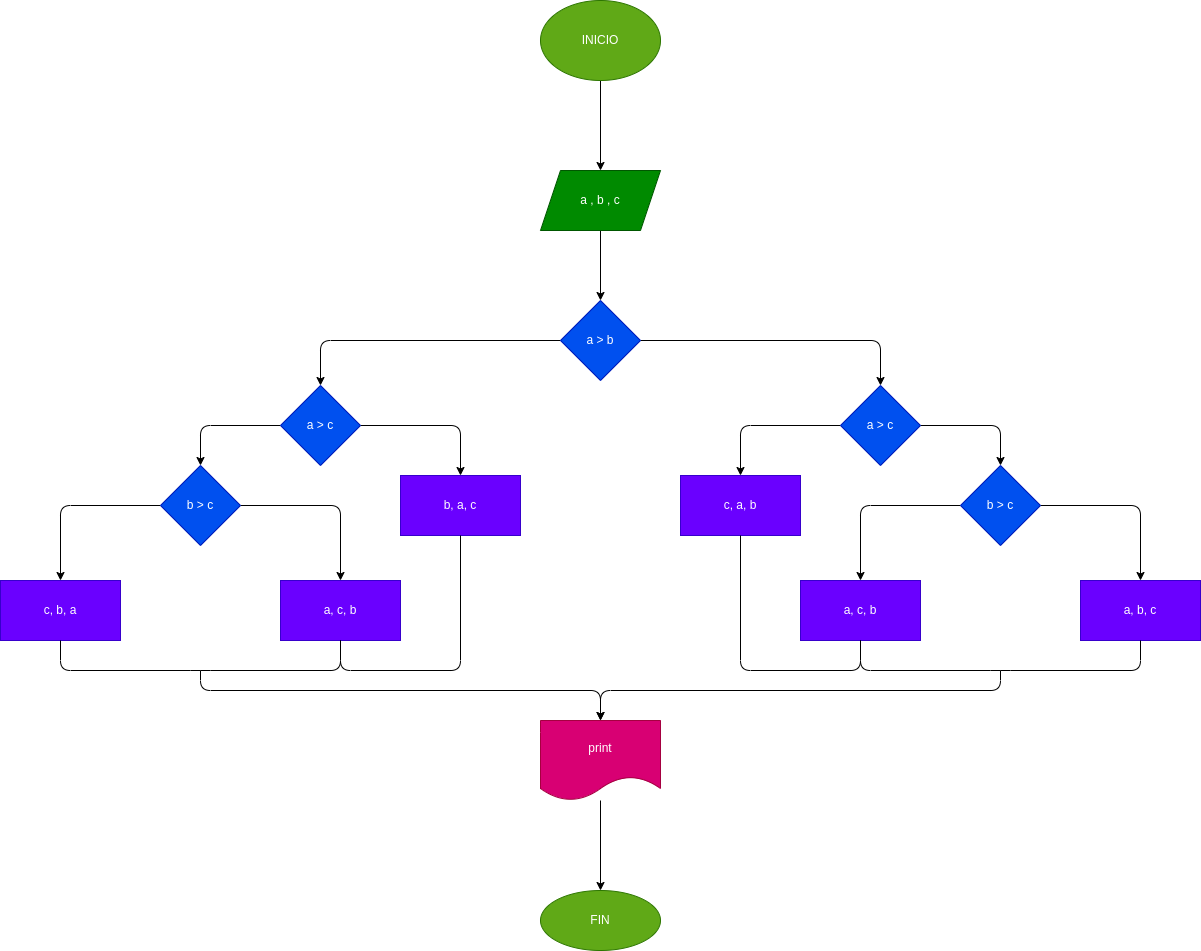

The diagram above was exported from draw.io. Its source (the exported page's mxGraphModel, read from the mxfile embedded in the PNG):
<mxGraphModel dx="3220" dy="1530" grid="1" gridSize="10" guides="1" tooltips="1" connect="1" arrows="1" fold="1" page="1" pageScale="1" pageWidth="827" pageHeight="1169" math="0" shadow="0">
  <root>
    <mxCell id="0" />
    <mxCell id="1" parent="0" />
    <mxCell id="4" value="" style="edgeStyle=none;html=1;" edge="1" parent="1" source="2" target="3">
      <mxGeometry relative="1" as="geometry" />
    </mxCell>
    <mxCell id="2" value="INICIO" style="ellipse;whiteSpace=wrap;html=1;fillColor=#60a917;fontColor=#ffffff;strokeColor=#2D7600;" vertex="1" parent="1">
      <mxGeometry x="260" y="200" width="120" height="80" as="geometry" />
    </mxCell>
    <mxCell id="6" value="" style="edgeStyle=none;html=1;" edge="1" parent="1" source="3" target="5">
      <mxGeometry relative="1" as="geometry" />
    </mxCell>
    <mxCell id="3" value="a , b , c" style="shape=parallelogram;perimeter=parallelogramPerimeter;whiteSpace=wrap;html=1;fixedSize=1;fillColor=#008a00;fontColor=#ffffff;strokeColor=#005700;" vertex="1" parent="1">
      <mxGeometry x="260" y="370" width="120" height="60" as="geometry" />
    </mxCell>
    <mxCell id="8" value="" style="edgeStyle=none;html=1;" edge="1" parent="1" source="5" target="7">
      <mxGeometry relative="1" as="geometry">
        <Array as="points">
          <mxPoint x="600" y="540" />
        </Array>
      </mxGeometry>
    </mxCell>
    <mxCell id="18" value="" style="edgeStyle=none;html=1;" edge="1" parent="1" source="5" target="17">
      <mxGeometry relative="1" as="geometry">
        <Array as="points">
          <mxPoint x="40" y="540" />
        </Array>
      </mxGeometry>
    </mxCell>
    <mxCell id="5" value="a &amp;gt; b" style="rhombus;whiteSpace=wrap;html=1;fillColor=#0050ef;fontColor=#ffffff;strokeColor=#001DBC;" vertex="1" parent="1">
      <mxGeometry x="280" y="500" width="80" height="80" as="geometry" />
    </mxCell>
    <mxCell id="10" value="" style="edgeStyle=none;html=1;" edge="1" parent="1" source="7" target="9">
      <mxGeometry relative="1" as="geometry">
        <Array as="points">
          <mxPoint x="720" y="625" />
        </Array>
      </mxGeometry>
    </mxCell>
    <mxCell id="16" value="" style="edgeStyle=none;html=1;" edge="1" parent="1" source="7" target="15">
      <mxGeometry relative="1" as="geometry">
        <Array as="points">
          <mxPoint x="460" y="625" />
        </Array>
      </mxGeometry>
    </mxCell>
    <mxCell id="7" value="a &amp;gt; c" style="rhombus;whiteSpace=wrap;html=1;fillColor=#0050ef;fontColor=#ffffff;strokeColor=#001DBC;" vertex="1" parent="1">
      <mxGeometry x="560" y="585" width="80" height="80" as="geometry" />
    </mxCell>
    <mxCell id="12" value="" style="edgeStyle=none;html=1;" edge="1" parent="1" source="9" target="11">
      <mxGeometry relative="1" as="geometry">
        <Array as="points">
          <mxPoint x="860" y="705" />
        </Array>
      </mxGeometry>
    </mxCell>
    <mxCell id="14" value="" style="edgeStyle=none;html=1;" edge="1" parent="1" source="9" target="13">
      <mxGeometry relative="1" as="geometry">
        <Array as="points">
          <mxPoint x="580" y="705" />
        </Array>
      </mxGeometry>
    </mxCell>
    <mxCell id="9" value="b &amp;gt; c" style="rhombus;whiteSpace=wrap;html=1;fillColor=#0050ef;fontColor=#ffffff;strokeColor=#001DBC;" vertex="1" parent="1">
      <mxGeometry x="680" y="665" width="80" height="80" as="geometry" />
    </mxCell>
    <mxCell id="11" value="a, b, c" style="whiteSpace=wrap;html=1;fillColor=#6a00ff;fontColor=#ffffff;strokeColor=#3700CC;" vertex="1" parent="1">
      <mxGeometry x="800" y="780" width="120" height="60" as="geometry" />
    </mxCell>
    <mxCell id="13" value="a, c, b" style="whiteSpace=wrap;html=1;fillColor=#6a00ff;fontColor=#ffffff;strokeColor=#3700CC;" vertex="1" parent="1">
      <mxGeometry x="520" y="780" width="120" height="60" as="geometry" />
    </mxCell>
    <mxCell id="15" value="c, a, b" style="whiteSpace=wrap;html=1;fillColor=#6a00ff;fontColor=#ffffff;strokeColor=#3700CC;" vertex="1" parent="1">
      <mxGeometry x="400" y="675" width="120" height="60" as="geometry" />
    </mxCell>
    <mxCell id="20" value="" style="edgeStyle=none;html=1;" edge="1" parent="1" source="17" target="19">
      <mxGeometry relative="1" as="geometry">
        <Array as="points">
          <mxPoint x="180" y="625" />
        </Array>
      </mxGeometry>
    </mxCell>
    <mxCell id="22" value="" style="edgeStyle=none;html=1;" edge="1" parent="1" source="17" target="21">
      <mxGeometry relative="1" as="geometry">
        <Array as="points">
          <mxPoint x="-80" y="625" />
        </Array>
      </mxGeometry>
    </mxCell>
    <mxCell id="17" value="a &amp;gt; c" style="rhombus;whiteSpace=wrap;html=1;fillColor=#0050ef;fontColor=#ffffff;strokeColor=#001DBC;" vertex="1" parent="1">
      <mxGeometry y="585" width="80" height="80" as="geometry" />
    </mxCell>
    <mxCell id="19" value="b, a, c" style="whiteSpace=wrap;html=1;fillColor=#6a00ff;fontColor=#ffffff;strokeColor=#3700CC;" vertex="1" parent="1">
      <mxGeometry x="120" y="675" width="120" height="60" as="geometry" />
    </mxCell>
    <mxCell id="24" value="" style="edgeStyle=none;html=1;" edge="1" parent="1" source="21" target="23">
      <mxGeometry relative="1" as="geometry">
        <Array as="points">
          <mxPoint x="60" y="705" />
        </Array>
      </mxGeometry>
    </mxCell>
    <mxCell id="26" value="" style="edgeStyle=none;html=1;" edge="1" parent="1" source="21" target="25">
      <mxGeometry relative="1" as="geometry">
        <Array as="points">
          <mxPoint x="-220" y="705" />
        </Array>
      </mxGeometry>
    </mxCell>
    <mxCell id="21" value="b &amp;gt; c" style="rhombus;whiteSpace=wrap;html=1;fillColor=#0050ef;fontColor=#ffffff;strokeColor=#001DBC;" vertex="1" parent="1">
      <mxGeometry x="-120" y="665" width="80" height="80" as="geometry" />
    </mxCell>
    <mxCell id="23" value="a, c, b" style="whiteSpace=wrap;html=1;fillColor=#6a00ff;fontColor=#ffffff;strokeColor=#3700CC;" vertex="1" parent="1">
      <mxGeometry y="780" width="120" height="60" as="geometry" />
    </mxCell>
    <mxCell id="25" value="c, b, a" style="whiteSpace=wrap;html=1;fillColor=#6a00ff;fontColor=#ffffff;strokeColor=#3700CC;" vertex="1" parent="1">
      <mxGeometry x="-280" y="780" width="120" height="60" as="geometry" />
    </mxCell>
    <mxCell id="35" value="" style="edgeStyle=none;html=1;" edge="1" parent="1" source="27" target="34">
      <mxGeometry relative="1" as="geometry" />
    </mxCell>
    <mxCell id="27" value="print" style="shape=document;whiteSpace=wrap;html=1;boundedLbl=1;fillColor=#d80073;fontColor=#ffffff;strokeColor=#A50040;" vertex="1" parent="1">
      <mxGeometry x="260" y="920" width="120" height="80" as="geometry" />
    </mxCell>
    <mxCell id="28" value="" style="endArrow=none;html=1;entryX=0.5;entryY=1;entryDx=0;entryDy=0;exitX=0.5;exitY=1;exitDx=0;exitDy=0;" edge="1" parent="1" source="13" target="15">
      <mxGeometry width="50" height="50" relative="1" as="geometry">
        <mxPoint x="630" y="840" as="sourcePoint" />
        <mxPoint x="680" y="790" as="targetPoint" />
        <Array as="points">
          <mxPoint x="580" y="870" />
          <mxPoint x="460" y="870" />
        </Array>
      </mxGeometry>
    </mxCell>
    <mxCell id="29" value="" style="endArrow=none;html=1;entryX=0.5;entryY=1;entryDx=0;entryDy=0;exitX=0.5;exitY=1;exitDx=0;exitDy=0;" edge="1" parent="1" source="13" target="11">
      <mxGeometry width="50" height="50" relative="1" as="geometry">
        <mxPoint x="630" y="840" as="sourcePoint" />
        <mxPoint x="680" y="790" as="targetPoint" />
        <Array as="points">
          <mxPoint x="580" y="870" />
          <mxPoint x="720" y="870" />
          <mxPoint x="860" y="870" />
        </Array>
      </mxGeometry>
    </mxCell>
    <mxCell id="30" value="" style="endArrow=classic;html=1;entryX=0.5;entryY=0;entryDx=0;entryDy=0;" edge="1" parent="1" target="27">
      <mxGeometry width="50" height="50" relative="1" as="geometry">
        <mxPoint x="720" y="870" as="sourcePoint" />
        <mxPoint x="680" y="790" as="targetPoint" />
        <Array as="points">
          <mxPoint x="720" y="890" />
          <mxPoint x="320" y="890" />
        </Array>
      </mxGeometry>
    </mxCell>
    <mxCell id="31" value="" style="endArrow=none;html=1;exitX=0.5;exitY=1;exitDx=0;exitDy=0;entryX=0.5;entryY=1;entryDx=0;entryDy=0;" edge="1" parent="1" source="23" target="19">
      <mxGeometry width="50" height="50" relative="1" as="geometry">
        <mxPoint x="20" y="840" as="sourcePoint" />
        <mxPoint x="70" y="790" as="targetPoint" />
        <Array as="points">
          <mxPoint x="60" y="870" />
          <mxPoint x="180" y="870" />
        </Array>
      </mxGeometry>
    </mxCell>
    <mxCell id="32" value="" style="endArrow=none;html=1;exitX=0.5;exitY=1;exitDx=0;exitDy=0;entryX=0.5;entryY=1;entryDx=0;entryDy=0;" edge="1" parent="1" source="25" target="23">
      <mxGeometry width="50" height="50" relative="1" as="geometry">
        <mxPoint x="-160" y="810" as="sourcePoint" />
        <mxPoint x="-110" y="760" as="targetPoint" />
        <Array as="points">
          <mxPoint x="-220" y="870" />
          <mxPoint x="-80" y="870" />
          <mxPoint x="60" y="870" />
        </Array>
      </mxGeometry>
    </mxCell>
    <mxCell id="33" value="" style="endArrow=classic;html=1;" edge="1" parent="1">
      <mxGeometry width="50" height="50" relative="1" as="geometry">
        <mxPoint x="-80" y="870" as="sourcePoint" />
        <mxPoint x="320" y="920" as="targetPoint" />
        <Array as="points">
          <mxPoint x="-80" y="890" />
          <mxPoint x="320" y="890" />
        </Array>
      </mxGeometry>
    </mxCell>
    <mxCell id="34" value="FIN" style="ellipse;whiteSpace=wrap;html=1;fillColor=#60a917;fontColor=#ffffff;strokeColor=#2D7600;" vertex="1" parent="1">
      <mxGeometry x="260" y="1090" width="120" height="60" as="geometry" />
    </mxCell>
  </root>
</mxGraphModel>